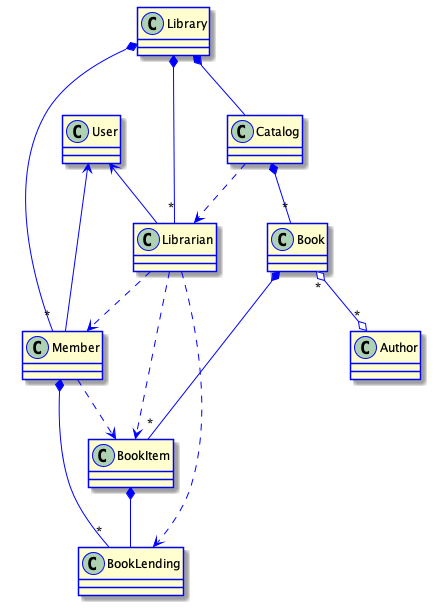

The diagram above was rendered by PlantUML. Its source (embedded in the PNG):
@startuml
!include SkinParamClass.iuml

Library      *-- Catalog
Library      *-r- "*" Librarian
Library      *-r- "*" Member

Catalog      ..> Librarian
Catalog      *-- "*" Book

Book         *-- "*" BookItem
Book         "*" o--o "*" Author

BookItem     *-- BookLending

Member       -u-> User
Member       *-- "*" BookLending
Member       ..> BookItem

Librarian    -u-> User
Librarian    ..> BookLending
Librarian    ..> BookItem
Librarian    ..> Member

@enduml